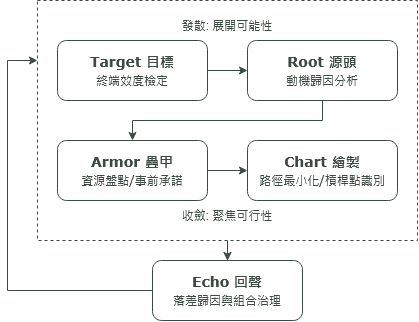

The diagram above was exported from draw.io. Its source (the exported page's mxGraphModel, read from the mxfile embedded in the PNG):
<mxGraphModel dx="774" dy="391" grid="1" gridSize="10" guides="1" tooltips="1" connect="1" arrows="1" fold="1" page="1" pageScale="1" pageWidth="827" pageHeight="1169" math="0" shadow="0">
  <root>
    <mxCell id="0" />
    <mxCell id="1" parent="0" />
    <mxCell id="_3fkYcImKNT8nMZsFRuN-38" edge="1" parent="1" source="_3fkYcImKNT8nMZsFRuN-22" style="edgeStyle=orthogonalEdgeStyle;rounded=0;orthogonalLoop=1;jettySize=auto;html=1;exitX=0.5;exitY=1;exitDx=0;exitDy=0;entryX=0.5;entryY=0;entryDx=0;entryDy=0;fontColor=light-dark(#3D4A42,#3D4A42);strokeColor=light-dark(#3D4A42,#3D4A42);" target="_3fkYcImKNT8nMZsFRuN-26">
      <mxGeometry relative="1" as="geometry" />
    </mxCell>
    <mxCell id="_3fkYcImKNT8nMZsFRuN-22" parent="1" style="rounded=0;whiteSpace=wrap;html=1;fillColor=none;dashed=1;glass=0;fontColor=light-dark(#3D4A42,#3D4A42);strokeColor=light-dark(#3D4A42,#3D4A42);" value="" vertex="1">
      <mxGeometry height="240" width="380" x="290" y="100" as="geometry" />
    </mxCell>
    <mxCell id="_3fkYcImKNT8nMZsFRuN-5" edge="1" parent="1" source="_3fkYcImKNT8nMZsFRuN-1" style="edgeStyle=orthogonalEdgeStyle;rounded=0;orthogonalLoop=1;jettySize=auto;html=1;fontColor=light-dark(#3D4A42,#3D4A42);strokeColor=light-dark(#3D4A42,#3D4A42);" target="_3fkYcImKNT8nMZsFRuN-4" value="">
      <mxGeometry relative="1" as="geometry" />
    </mxCell>
    <mxCell id="_3fkYcImKNT8nMZsFRuN-1" parent="1" style="rounded=1;whiteSpace=wrap;html=1;align=center;fontColor=light-dark(#3D4A42,#3D4A42);fillStyle=auto;gradientColor=none;fillColor=none;strokeColor=light-dark(#3D4A42,#3D4A42);" value="&lt;div style=&quot;line-height: 140%;&quot;&gt;&lt;div&gt;&lt;div&gt;&lt;div align=&quot;center&quot;&gt;&lt;font face=&quot;Verdana&quot;&gt;&lt;b&gt;&lt;font style=&quot;font-size: 14px; line-height: 140%;&quot;&gt;Target 目標&lt;/font&gt;&lt;/b&gt;&lt;/font&gt;&lt;/div&gt;&lt;div align=&quot;center&quot;&gt;&lt;font face=&quot;Verdana&quot;&gt;終端效度檢定&lt;/font&gt;&lt;/div&gt;&lt;/div&gt;&lt;/div&gt;&lt;/div&gt;" vertex="1">
      <mxGeometry height="60" width="150" x="310" y="140" as="geometry" />
    </mxCell>
    <mxCell id="_3fkYcImKNT8nMZsFRuN-7" edge="1" parent="1" source="_3fkYcImKNT8nMZsFRuN-4" style="edgeStyle=orthogonalEdgeStyle;rounded=0;orthogonalLoop=1;jettySize=auto;html=1;fontColor=light-dark(#3D4A42,#3D4A42);strokeColor=light-dark(#3D4A42,#3D4A42);" target="_3fkYcImKNT8nMZsFRuN-6" value="">
      <mxGeometry relative="1" as="geometry">
        <Array as="points">
          <mxPoint x="575" y="220" />
          <mxPoint x="385" y="220" />
        </Array>
      </mxGeometry>
    </mxCell>
    <mxCell id="_3fkYcImKNT8nMZsFRuN-4" parent="1" style="rounded=1;whiteSpace=wrap;html=1;align=center;fontColor=light-dark(#3D4A42,#3D4A42);fillColor=none;strokeColor=light-dark(#3D4A42,#3D4A42);" value="&lt;div style=&quot;line-height: 140%;&quot;&gt;&lt;div&gt;&lt;div&gt;&lt;div align=&quot;center&quot;&gt;&lt;font face=&quot;Verdana&quot; style=&quot;color: light-dark(rgb(61, 74, 66), rgb(61, 74, 66));&quot;&gt;&lt;b&gt;&lt;font style=&quot;font-size: 14px; line-height: 140%;&quot;&gt;Root 源頭&lt;/font&gt;&lt;/b&gt;&lt;/font&gt;&lt;/div&gt;&lt;div align=&quot;center&quot;&gt;&lt;font face=&quot;Verdana&quot; style=&quot;color: light-dark(rgb(61, 74, 66), transparent);&quot;&gt;動機歸因分析&lt;/font&gt;&lt;/div&gt;&lt;/div&gt;&lt;/div&gt;&lt;/div&gt;" vertex="1">
      <mxGeometry height="60" width="150" x="500" y="140" as="geometry" />
    </mxCell>
    <mxCell id="_3fkYcImKNT8nMZsFRuN-10" edge="1" parent="1" source="_3fkYcImKNT8nMZsFRuN-6" style="edgeStyle=orthogonalEdgeStyle;rounded=0;orthogonalLoop=1;jettySize=auto;html=1;fontColor=light-dark(#3D4A42,#3D4A42);strokeColor=light-dark(#3D4A42,#3D4A42);" target="_3fkYcImKNT8nMZsFRuN-9" value="">
      <mxGeometry relative="1" as="geometry" />
    </mxCell>
    <mxCell id="_3fkYcImKNT8nMZsFRuN-6" parent="1" style="rounded=1;whiteSpace=wrap;html=1;align=center;fontColor=light-dark(#3D4A42,#3D4A42);fillColor=none;strokeColor=light-dark(#3D4A42,#3D4A42);" value="&lt;div style=&quot;line-height: 140%;&quot;&gt;&lt;div&gt;&lt;div&gt;&lt;div align=&quot;center&quot;&gt;&lt;font face=&quot;Verdana&quot;&gt;&lt;b&gt;&lt;font style=&quot;font-size: 14px; line-height: 140%;&quot;&gt;Armor 疊甲&lt;/font&gt;&lt;/b&gt;&lt;/font&gt;&lt;/div&gt;&lt;div align=&quot;center&quot;&gt;&lt;font face=&quot;Verdana&quot;&gt;資源盤點/事前承諾&lt;/font&gt;&lt;/div&gt;&lt;/div&gt;&lt;/div&gt;&lt;/div&gt;" vertex="1">
      <mxGeometry height="60" width="150" x="310" y="240" as="geometry" />
    </mxCell>
    <mxCell id="_3fkYcImKNT8nMZsFRuN-9" parent="1" style="rounded=1;whiteSpace=wrap;html=1;align=center;fontColor=light-dark(#3D4A42,#3D4A42);fillColor=none;strokeColor=light-dark(#3D4A42,#3D4A42);" value="&lt;div style=&quot;line-height: 140%;&quot;&gt;&lt;div&gt;&lt;div&gt;&lt;div align=&quot;center&quot;&gt;&lt;font face=&quot;Verdana&quot;&gt;&lt;b&gt;&lt;font style=&quot;font-size: 14px; line-height: 140%;&quot;&gt;Chart 繪製&lt;/font&gt;&lt;/b&gt;&lt;/font&gt;&lt;/div&gt;&lt;div align=&quot;center&quot;&gt;&lt;font face=&quot;Verdana&quot;&gt;路徑最小化/槓桿點識別&lt;/font&gt;&lt;/div&gt;&lt;/div&gt;&lt;/div&gt;&lt;/div&gt;" vertex="1">
      <mxGeometry height="60" width="150" x="500" y="240" as="geometry" />
    </mxCell>
    <mxCell id="_3fkYcImKNT8nMZsFRuN-12" parent="1" style="text;html=1;whiteSpace=wrap;strokeColor=none;fillColor=none;align=center;verticalAlign=middle;rounded=0;fontColor=light-dark(#3D4A42,#3D4A42);" value="發散: 展開可能性" vertex="1">
      <mxGeometry height="30" width="160" x="400" y="110" as="geometry" />
    </mxCell>
    <mxCell id="_3fkYcImKNT8nMZsFRuN-13" parent="1" style="text;html=1;whiteSpace=wrap;strokeColor=none;fillColor=none;align=center;verticalAlign=middle;rounded=0;fontColor=light-dark(#3D4A42,#3D4A42);" value="收斂: 聚焦可行性" vertex="1">
      <mxGeometry height="30" width="160" x="400" y="300" as="geometry" />
    </mxCell>
    <mxCell id="_3fkYcImKNT8nMZsFRuN-39" edge="1" parent="1" source="_3fkYcImKNT8nMZsFRuN-26" style="edgeStyle=orthogonalEdgeStyle;rounded=0;orthogonalLoop=1;jettySize=auto;html=1;exitX=0;exitY=0.5;exitDx=0;exitDy=0;entryX=0;entryY=0.25;entryDx=0;entryDy=0;fontColor=light-dark(#3D4A42,#3D4A42);strokeColor=light-dark(#3D4A42,#3D4A42);" target="_3fkYcImKNT8nMZsFRuN-22">
      <mxGeometry relative="1" as="geometry">
        <Array as="points">
          <mxPoint x="260" y="390" />
          <mxPoint x="260" y="160" />
        </Array>
      </mxGeometry>
    </mxCell>
    <mxCell id="_3fkYcImKNT8nMZsFRuN-26" parent="1" style="rounded=1;whiteSpace=wrap;html=1;align=center;fontColor=light-dark(#3D4A42,#3D4A42);fillColor=none;strokeColor=light-dark(#3D4A42,#3D4A42);" value="&lt;div style=&quot;line-height: 140%;&quot;&gt;&lt;div&gt;&lt;div&gt;&lt;div align=&quot;center&quot;&gt;&lt;font face=&quot;Verdana&quot;&gt;&lt;b&gt;&lt;font style=&quot;font-size: 14px; line-height: 140%;&quot;&gt;Echo 回聲&lt;/font&gt;&lt;/b&gt;&lt;/font&gt;&lt;/div&gt;&lt;div align=&quot;center&quot;&gt;&lt;font face=&quot;Verdana&quot;&gt;落差歸因與組合治理&lt;/font&gt;&lt;/div&gt;&lt;/div&gt;&lt;/div&gt;&lt;/div&gt;" vertex="1">
      <mxGeometry height="60" width="150" x="405" y="360" as="geometry" />
    </mxCell>
  </root>
</mxGraphModel>